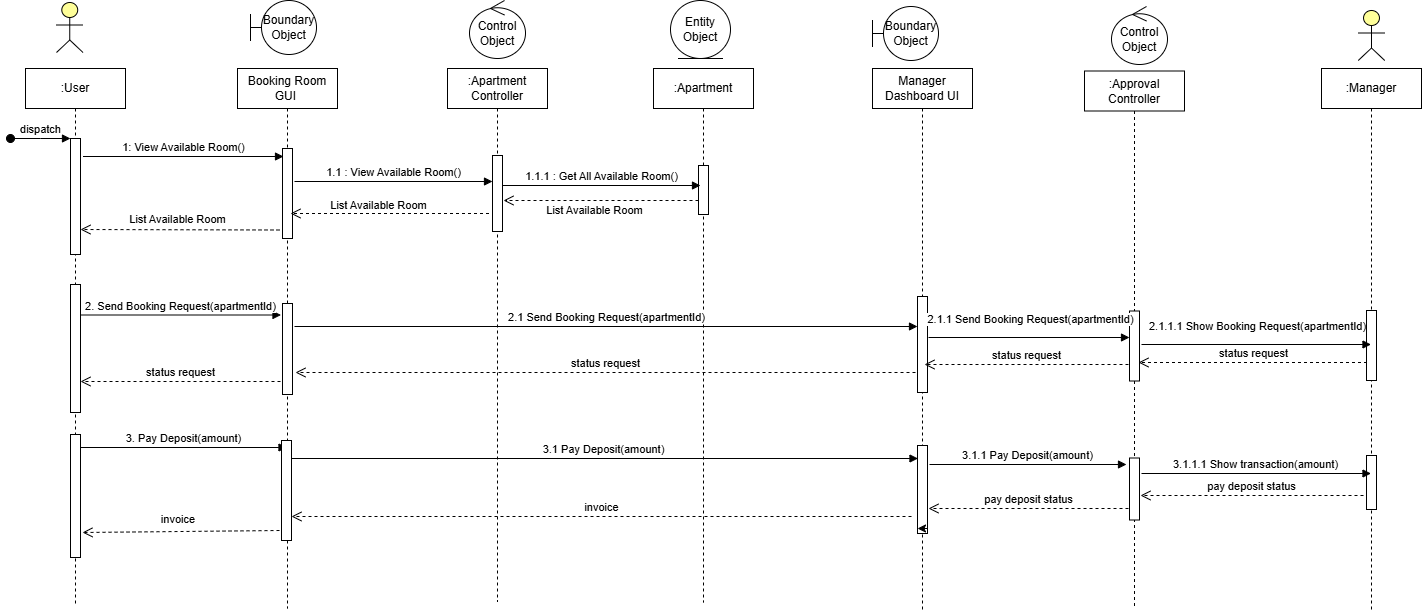

The diagram above was exported from draw.io. Its source (the exported page's mxGraphModel, read from the mxfile embedded in the PNG):
<mxGraphModel dx="1884" dy="587" grid="0" gridSize="10" guides="1" tooltips="1" connect="1" arrows="1" fold="1" page="1" pageScale="1" pageWidth="850" pageHeight="1100" math="0" shadow="0">
  <root>
    <mxCell id="0" />
    <mxCell id="1" parent="0" />
    <mxCell id="aM9ryv3xv72pqoxQDRHE-1" value=":User" style="shape=umlLifeline;whiteSpace=wrap;html=1;container=0;dropTarget=0;collapsible=0;recursiveResize=0;outlineConnect=0;portConstraint=eastwest;newEdgeStyle={&quot;curved&quot;:0,&quot;rounded&quot;:0};points=[[0,0,0,0,5],[0,1,0,0,-5],[1,0,0,0,5],[1,1,0,0,-5]];perimeter=rectanglePerimeter;targetShapes=umlLifeline;participant=label;" parent="1" vertex="1">
      <mxGeometry x="3" y="81" width="100" height="536" as="geometry" />
    </mxCell>
    <mxCell id="aM9ryv3xv72pqoxQDRHE-2" value="" style="html=1;points=[];perimeter=orthogonalPerimeter;outlineConnect=0;targetShapes=umlLifeline;portConstraint=eastwest;newEdgeStyle={&quot;edgeStyle&quot;:&quot;elbowEdgeStyle&quot;,&quot;elbow&quot;:&quot;vertical&quot;,&quot;curved&quot;:0,&quot;rounded&quot;:0};" parent="aM9ryv3xv72pqoxQDRHE-1" vertex="1">
      <mxGeometry x="45" y="70" width="10" height="116" as="geometry" />
    </mxCell>
    <mxCell id="aM9ryv3xv72pqoxQDRHE-3" value="dispatch" style="html=1;verticalAlign=bottom;startArrow=oval;endArrow=block;startSize=8;edgeStyle=elbowEdgeStyle;elbow=vertical;curved=0;rounded=0;" parent="aM9ryv3xv72pqoxQDRHE-1" target="aM9ryv3xv72pqoxQDRHE-2" edge="1">
      <mxGeometry relative="1" as="geometry">
        <mxPoint x="-15" y="70" as="sourcePoint" />
      </mxGeometry>
    </mxCell>
    <mxCell id="LcPVIoTQp9CcYUV1tl6G-16" value="" style="html=1;points=[[0,0,0,0,5],[0,1,0,0,-5],[1,0,0,0,5],[1,1,0,0,-5]];perimeter=orthogonalPerimeter;outlineConnect=0;targetShapes=umlLifeline;portConstraint=eastwest;newEdgeStyle={&quot;curved&quot;:0,&quot;rounded&quot;:0};" parent="aM9ryv3xv72pqoxQDRHE-1" vertex="1">
      <mxGeometry x="45" y="216" width="10" height="128" as="geometry" />
    </mxCell>
    <mxCell id="LcPVIoTQp9CcYUV1tl6G-24" value="" style="html=1;points=[[0,0,0,0,5],[0,1,0,0,-5],[1,0,0,0,5],[1,1,0,0,-5]];perimeter=orthogonalPerimeter;outlineConnect=0;targetShapes=umlLifeline;portConstraint=eastwest;newEdgeStyle={&quot;curved&quot;:0,&quot;rounded&quot;:0};" parent="aM9ryv3xv72pqoxQDRHE-1" vertex="1">
      <mxGeometry x="45" y="366" width="10" height="123" as="geometry" />
    </mxCell>
    <mxCell id="aM9ryv3xv72pqoxQDRHE-5" value="Booking Room GUI&amp;nbsp;" style="shape=umlLifeline;perimeter=lifelinePerimeter;whiteSpace=wrap;html=1;container=0;dropTarget=0;collapsible=0;recursiveResize=0;outlineConnect=0;portConstraint=eastwest;newEdgeStyle={&quot;edgeStyle&quot;:&quot;elbowEdgeStyle&quot;,&quot;elbow&quot;:&quot;vertical&quot;,&quot;curved&quot;:0,&quot;rounded&quot;:0};" parent="1" vertex="1">
      <mxGeometry x="215" y="81" width="100" height="540" as="geometry" />
    </mxCell>
    <mxCell id="aM9ryv3xv72pqoxQDRHE-6" value="" style="html=1;points=[];perimeter=orthogonalPerimeter;outlineConnect=0;targetShapes=umlLifeline;portConstraint=eastwest;newEdgeStyle={&quot;edgeStyle&quot;:&quot;elbowEdgeStyle&quot;,&quot;elbow&quot;:&quot;vertical&quot;,&quot;curved&quot;:0,&quot;rounded&quot;:0};" parent="aM9ryv3xv72pqoxQDRHE-5" vertex="1">
      <mxGeometry x="45" y="80" width="10" height="90" as="geometry" />
    </mxCell>
    <mxCell id="LcPVIoTQp9CcYUV1tl6G-18" value="" style="html=1;points=[[0,0,0,0,5],[0,1,0,0,-5],[1,0,0,0,5],[1,1,0,0,-5]];perimeter=orthogonalPerimeter;outlineConnect=0;targetShapes=umlLifeline;portConstraint=eastwest;newEdgeStyle={&quot;curved&quot;:0,&quot;rounded&quot;:0};" parent="aM9ryv3xv72pqoxQDRHE-5" vertex="1">
      <mxGeometry x="45" y="235" width="10" height="91" as="geometry" />
    </mxCell>
    <mxCell id="LcPVIoTQp9CcYUV1tl6G-1" value=":Apartment" style="shape=umlLifeline;perimeter=lifelinePerimeter;whiteSpace=wrap;html=1;container=0;dropTarget=0;collapsible=0;recursiveResize=0;outlineConnect=0;portConstraint=eastwest;newEdgeStyle={&quot;edgeStyle&quot;:&quot;elbowEdgeStyle&quot;,&quot;elbow&quot;:&quot;vertical&quot;,&quot;curved&quot;:0,&quot;rounded&quot;:0};" parent="1" vertex="1">
      <mxGeometry x="631" y="81" width="100" height="534" as="geometry" />
    </mxCell>
    <mxCell id="LcPVIoTQp9CcYUV1tl6G-2" value="" style="html=1;points=[];perimeter=orthogonalPerimeter;outlineConnect=0;targetShapes=umlLifeline;portConstraint=eastwest;newEdgeStyle={&quot;edgeStyle&quot;:&quot;elbowEdgeStyle&quot;,&quot;elbow&quot;:&quot;vertical&quot;,&quot;curved&quot;:0,&quot;rounded&quot;:0};" parent="LcPVIoTQp9CcYUV1tl6G-1" vertex="1">
      <mxGeometry x="45" y="97" width="10" height="49" as="geometry" />
    </mxCell>
    <mxCell id="LcPVIoTQp9CcYUV1tl6G-3" value="Manager Dashboard UI" style="shape=umlLifeline;perimeter=lifelinePerimeter;whiteSpace=wrap;html=1;container=0;dropTarget=0;collapsible=0;recursiveResize=0;outlineConnect=0;portConstraint=eastwest;newEdgeStyle={&quot;edgeStyle&quot;:&quot;elbowEdgeStyle&quot;,&quot;elbow&quot;:&quot;vertical&quot;,&quot;curved&quot;:0,&quot;rounded&quot;:0};" parent="1" vertex="1">
      <mxGeometry x="850" y="81" width="100" height="542" as="geometry" />
    </mxCell>
    <mxCell id="LcPVIoTQp9CcYUV1tl6G-4" value="" style="html=1;points=[];perimeter=orthogonalPerimeter;outlineConnect=0;targetShapes=umlLifeline;portConstraint=eastwest;newEdgeStyle={&quot;edgeStyle&quot;:&quot;elbowEdgeStyle&quot;,&quot;elbow&quot;:&quot;vertical&quot;,&quot;curved&quot;:0,&quot;rounded&quot;:0};" parent="LcPVIoTQp9CcYUV1tl6G-3" vertex="1">
      <mxGeometry x="45" y="228" width="10" height="96" as="geometry" />
    </mxCell>
    <mxCell id="FcxSoxdt9GSaLVqmVn0S-3" value="" style="html=1;points=[[0,0,0,0,5],[0,1,0,0,-5],[1,0,0,0,5],[1,1,0,0,-5]];perimeter=orthogonalPerimeter;outlineConnect=0;targetShapes=umlLifeline;portConstraint=eastwest;newEdgeStyle={&quot;curved&quot;:0,&quot;rounded&quot;:0};" vertex="1" parent="LcPVIoTQp9CcYUV1tl6G-3">
      <mxGeometry x="45" y="377" width="10" height="88" as="geometry" />
    </mxCell>
    <mxCell id="FcxSoxdt9GSaLVqmVn0S-28" style="edgeStyle=orthogonalEdgeStyle;rounded=0;orthogonalLoop=1;jettySize=auto;html=1;curved=0;exitX=1;exitY=1;exitDx=0;exitDy=-5;exitPerimeter=0;entryX=0;entryY=1;entryDx=0;entryDy=-5;entryPerimeter=0;" edge="1" parent="LcPVIoTQp9CcYUV1tl6G-3" source="FcxSoxdt9GSaLVqmVn0S-3" target="FcxSoxdt9GSaLVqmVn0S-3">
      <mxGeometry relative="1" as="geometry" />
    </mxCell>
    <mxCell id="LcPVIoTQp9CcYUV1tl6G-7" value="" style="html=1;outlineConnect=0;whiteSpace=wrap;fillColor=#ffff99;verticalLabelPosition=bottom;verticalAlign=top;align=center;shape=mxgraph.archimate3.actor;" parent="1" vertex="1">
      <mxGeometry x="34" y="15" width="26.5" height="50" as="geometry" />
    </mxCell>
    <mxCell id="LcPVIoTQp9CcYUV1tl6G-12" value="1: View Available Room()" style="html=1;verticalAlign=bottom;endArrow=block;curved=0;rounded=0;" parent="1" edge="1">
      <mxGeometry width="80" relative="1" as="geometry">
        <mxPoint x="60.5" y="169" as="sourcePoint" />
        <mxPoint x="261" y="169" as="targetPoint" />
      </mxGeometry>
    </mxCell>
    <mxCell id="LcPVIoTQp9CcYUV1tl6G-13" value="1.1 : View Available Room()" style="html=1;verticalAlign=bottom;endArrow=block;curved=0;rounded=0;" parent="1" edge="1" target="FcxSoxdt9GSaLVqmVn0S-2">
      <mxGeometry width="80" relative="1" as="geometry">
        <mxPoint x="272" y="194" as="sourcePoint" />
        <mxPoint x="465" y="194" as="targetPoint" />
      </mxGeometry>
    </mxCell>
    <mxCell id="LcPVIoTQp9CcYUV1tl6G-14" value="" style="html=1;verticalAlign=bottom;endArrow=open;dashed=1;endSize=8;curved=0;rounded=0;" parent="1" edge="1">
      <mxGeometry relative="1" as="geometry">
        <mxPoint x="472.5" y="226" as="sourcePoint" />
        <mxPoint x="268" y="226" as="targetPoint" />
      </mxGeometry>
    </mxCell>
    <mxCell id="FcxSoxdt9GSaLVqmVn0S-7" value="List Available Room" style="edgeLabel;html=1;align=center;verticalAlign=middle;resizable=0;points=[];" vertex="1" connectable="0" parent="LcPVIoTQp9CcYUV1tl6G-14">
      <mxGeometry x="0.4778" y="-3" relative="1" as="geometry">
        <mxPoint x="34" y="-6" as="offset" />
      </mxGeometry>
    </mxCell>
    <mxCell id="LcPVIoTQp9CcYUV1tl6G-15" value="" style="html=1;verticalAlign=bottom;endArrow=open;dashed=1;endSize=8;curved=0;rounded=0;" parent="1" edge="1">
      <mxGeometry relative="1" as="geometry">
        <mxPoint x="257" y="242.5" as="sourcePoint" />
        <mxPoint x="58" y="242" as="targetPoint" />
      </mxGeometry>
    </mxCell>
    <mxCell id="LcPVIoTQp9CcYUV1tl6G-20" value="2. Send Booking Request(apartmentId)" style="html=1;verticalAlign=bottom;endArrow=block;curved=0;rounded=0;" parent="1" edge="1">
      <mxGeometry width="80" relative="1" as="geometry">
        <mxPoint x="58" y="327.5" as="sourcePoint" />
        <mxPoint x="258.5" y="327.5" as="targetPoint" />
      </mxGeometry>
    </mxCell>
    <mxCell id="LcPVIoTQp9CcYUV1tl6G-21" value="2.1 Send Booking Request(apartmentId)" style="html=1;verticalAlign=bottom;endArrow=block;curved=0;rounded=0;" parent="1" target="LcPVIoTQp9CcYUV1tl6G-4" edge="1">
      <mxGeometry x="0.0016" width="80" relative="1" as="geometry">
        <mxPoint x="272" y="339" as="sourcePoint" />
        <mxPoint x="655" y="341" as="targetPoint" />
        <mxPoint as="offset" />
      </mxGeometry>
    </mxCell>
    <mxCell id="LcPVIoTQp9CcYUV1tl6G-22" value="status request" style="html=1;verticalAlign=bottom;endArrow=open;dashed=1;endSize=8;curved=0;rounded=0;" parent="1" edge="1">
      <mxGeometry relative="1" as="geometry">
        <mxPoint x="893" y="385" as="sourcePoint" />
        <mxPoint x="273" y="385" as="targetPoint" />
        <mxPoint as="offset" />
      </mxGeometry>
    </mxCell>
    <mxCell id="LcPVIoTQp9CcYUV1tl6G-23" value="status request" style="html=1;verticalAlign=bottom;endArrow=open;dashed=1;endSize=8;curved=0;rounded=0;" parent="1" edge="1">
      <mxGeometry relative="1" as="geometry">
        <mxPoint x="258" y="394" as="sourcePoint" />
        <mxPoint x="58" y="394" as="targetPoint" />
      </mxGeometry>
    </mxCell>
    <mxCell id="LcPVIoTQp9CcYUV1tl6G-25" value="3. Pay Deposit(amount)" style="html=1;verticalAlign=bottom;endArrow=block;curved=0;rounded=0;" parent="1" target="aM9ryv3xv72pqoxQDRHE-5" edge="1">
      <mxGeometry x="-0.0024" width="80" relative="1" as="geometry">
        <mxPoint x="58" y="460" as="sourcePoint" />
        <mxPoint x="258.5" y="460" as="targetPoint" />
        <mxPoint as="offset" />
      </mxGeometry>
    </mxCell>
    <mxCell id="LcPVIoTQp9CcYUV1tl6G-26" value="3.1 Pay Deposit(amount)" style="html=1;verticalAlign=bottom;endArrow=block;curved=0;rounded=0;" parent="1" edge="1" source="FcxSoxdt9GSaLVqmVn0S-24">
      <mxGeometry x="-0.0024" width="80" relative="1" as="geometry">
        <mxPoint x="263" y="471" as="sourcePoint" />
        <mxPoint x="895.5" y="471" as="targetPoint" />
        <mxPoint as="offset" />
      </mxGeometry>
    </mxCell>
    <mxCell id="LcPVIoTQp9CcYUV1tl6G-27" value="invoice" style="html=1;verticalAlign=bottom;endArrow=open;dashed=1;endSize=8;curved=0;rounded=0;" parent="1" edge="1">
      <mxGeometry relative="1" as="geometry">
        <mxPoint x="889" y="529" as="sourcePoint" />
        <mxPoint x="269" y="529" as="targetPoint" />
      </mxGeometry>
    </mxCell>
    <mxCell id="LcPVIoTQp9CcYUV1tl6G-28" value="invoice&amp;nbsp;" style="html=1;verticalAlign=bottom;endArrow=open;dashed=1;endSize=8;curved=0;rounded=0;" parent="1" edge="1">
      <mxGeometry x="0.0146" y="-3" relative="1" as="geometry">
        <mxPoint x="257" y="543" as="sourcePoint" />
        <mxPoint x="60" y="545" as="targetPoint" />
        <mxPoint as="offset" />
      </mxGeometry>
    </mxCell>
    <mxCell id="FcxSoxdt9GSaLVqmVn0S-1" value=":Apartment Controller" style="shape=umlLifeline;perimeter=lifelinePerimeter;whiteSpace=wrap;html=1;container=0;dropTarget=0;collapsible=0;recursiveResize=0;outlineConnect=0;portConstraint=eastwest;newEdgeStyle={&quot;edgeStyle&quot;:&quot;elbowEdgeStyle&quot;,&quot;elbow&quot;:&quot;vertical&quot;,&quot;curved&quot;:0,&quot;rounded&quot;:0};" vertex="1" parent="1">
      <mxGeometry x="425" y="81" width="100" height="533" as="geometry" />
    </mxCell>
    <mxCell id="FcxSoxdt9GSaLVqmVn0S-2" value="" style="html=1;points=[];perimeter=orthogonalPerimeter;outlineConnect=0;targetShapes=umlLifeline;portConstraint=eastwest;newEdgeStyle={&quot;edgeStyle&quot;:&quot;elbowEdgeStyle&quot;,&quot;elbow&quot;:&quot;vertical&quot;,&quot;curved&quot;:0,&quot;rounded&quot;:0};" vertex="1" parent="FcxSoxdt9GSaLVqmVn0S-1">
      <mxGeometry x="45" y="87" width="10" height="76" as="geometry" />
    </mxCell>
    <mxCell id="FcxSoxdt9GSaLVqmVn0S-5" value="1.1.1 : Get All Available Room()" style="html=1;verticalAlign=bottom;endArrow=block;curved=0;rounded=0;entryX=0;entryY=0.327;entryDx=0;entryDy=0;entryPerimeter=0;" edge="1" parent="1">
      <mxGeometry width="80" relative="1" as="geometry">
        <mxPoint x="480" y="198" as="sourcePoint" />
        <mxPoint x="678" y="198" as="targetPoint" />
      </mxGeometry>
    </mxCell>
    <mxCell id="FcxSoxdt9GSaLVqmVn0S-6" value="" style="html=1;verticalAlign=bottom;endArrow=open;dashed=1;endSize=8;curved=0;rounded=0;" edge="1" parent="1" source="LcPVIoTQp9CcYUV1tl6G-2">
      <mxGeometry relative="1" as="geometry">
        <mxPoint x="670" y="215" as="sourcePoint" />
        <mxPoint x="481" y="213" as="targetPoint" />
      </mxGeometry>
    </mxCell>
    <mxCell id="FcxSoxdt9GSaLVqmVn0S-8" value="List Available Room" style="edgeLabel;html=1;align=center;verticalAlign=middle;resizable=0;points=[];" vertex="1" connectable="0" parent="1">
      <mxGeometry x="150" y="218" as="geometry">
        <mxPoint x="4" y="13" as="offset" />
      </mxGeometry>
    </mxCell>
    <mxCell id="FcxSoxdt9GSaLVqmVn0S-9" value="List Available Room" style="edgeLabel;html=1;align=center;verticalAlign=middle;resizable=0;points=[];" vertex="1" connectable="0" parent="1">
      <mxGeometry x="571" y="222" as="geometry" />
    </mxCell>
    <mxCell id="FcxSoxdt9GSaLVqmVn0S-10" value=":Approval Controller" style="shape=umlLifeline;perimeter=lifelinePerimeter;whiteSpace=wrap;html=1;container=0;dropTarget=0;collapsible=0;recursiveResize=0;outlineConnect=0;portConstraint=eastwest;newEdgeStyle={&quot;edgeStyle&quot;:&quot;elbowEdgeStyle&quot;,&quot;elbow&quot;:&quot;vertical&quot;,&quot;curved&quot;:0,&quot;rounded&quot;:0};" vertex="1" parent="1">
      <mxGeometry x="1062" y="83.5" width="100" height="537.5" as="geometry" />
    </mxCell>
    <mxCell id="FcxSoxdt9GSaLVqmVn0S-11" value="" style="html=1;points=[];perimeter=orthogonalPerimeter;outlineConnect=0;targetShapes=umlLifeline;portConstraint=eastwest;newEdgeStyle={&quot;edgeStyle&quot;:&quot;elbowEdgeStyle&quot;,&quot;elbow&quot;:&quot;vertical&quot;,&quot;curved&quot;:0,&quot;rounded&quot;:0};" vertex="1" parent="FcxSoxdt9GSaLVqmVn0S-10">
      <mxGeometry x="45" y="240" width="10" height="70" as="geometry" />
    </mxCell>
    <mxCell id="FcxSoxdt9GSaLVqmVn0S-12" value="" style="html=1;points=[[0,0,0,0,5],[0,1,0,0,-5],[1,0,0,0,5],[1,1,0,0,-5]];perimeter=orthogonalPerimeter;outlineConnect=0;targetShapes=umlLifeline;portConstraint=eastwest;newEdgeStyle={&quot;curved&quot;:0,&quot;rounded&quot;:0};" vertex="1" parent="FcxSoxdt9GSaLVqmVn0S-10">
      <mxGeometry x="45" y="387" width="10" height="62" as="geometry" />
    </mxCell>
    <mxCell id="FcxSoxdt9GSaLVqmVn0S-13" value=":Manager" style="shape=umlLifeline;perimeter=lifelinePerimeter;whiteSpace=wrap;html=1;container=0;dropTarget=0;collapsible=0;recursiveResize=0;outlineConnect=0;portConstraint=eastwest;newEdgeStyle={&quot;edgeStyle&quot;:&quot;elbowEdgeStyle&quot;,&quot;elbow&quot;:&quot;vertical&quot;,&quot;curved&quot;:0,&quot;rounded&quot;:0};" vertex="1" parent="1">
      <mxGeometry x="1299" y="81" width="100" height="542" as="geometry" />
    </mxCell>
    <mxCell id="FcxSoxdt9GSaLVqmVn0S-14" value="" style="html=1;points=[];perimeter=orthogonalPerimeter;outlineConnect=0;targetShapes=umlLifeline;portConstraint=eastwest;newEdgeStyle={&quot;edgeStyle&quot;:&quot;elbowEdgeStyle&quot;,&quot;elbow&quot;:&quot;vertical&quot;,&quot;curved&quot;:0,&quot;rounded&quot;:0};" vertex="1" parent="FcxSoxdt9GSaLVqmVn0S-13">
      <mxGeometry x="45" y="242" width="10" height="70" as="geometry" />
    </mxCell>
    <mxCell id="FcxSoxdt9GSaLVqmVn0S-15" value="" style="html=1;points=[[0,0,0,0,5],[0,1,0,0,-5],[1,0,0,0,5],[1,1,0,0,-5]];perimeter=orthogonalPerimeter;outlineConnect=0;targetShapes=umlLifeline;portConstraint=eastwest;newEdgeStyle={&quot;curved&quot;:0,&quot;rounded&quot;:0};" vertex="1" parent="FcxSoxdt9GSaLVqmVn0S-13">
      <mxGeometry x="45" y="387" width="10" height="54" as="geometry" />
    </mxCell>
    <mxCell id="FcxSoxdt9GSaLVqmVn0S-16" value="2.1.1 Send Booking Request(apartmentId)" style="html=1;verticalAlign=bottom;endArrow=block;curved=0;rounded=0;" edge="1" parent="1" target="FcxSoxdt9GSaLVqmVn0S-11">
      <mxGeometry x="0.0149" y="9" width="80" relative="1" as="geometry">
        <mxPoint x="906" y="350" as="sourcePoint" />
        <mxPoint x="1058" y="350" as="targetPoint" />
        <mxPoint as="offset" />
      </mxGeometry>
    </mxCell>
    <mxCell id="FcxSoxdt9GSaLVqmVn0S-17" value="2.1.1.1 Show Booking Request(apartmentId)" style="html=1;verticalAlign=bottom;endArrow=block;curved=0;rounded=0;" edge="1" parent="1" target="FcxSoxdt9GSaLVqmVn0S-13">
      <mxGeometry x="0.0149" y="9" width="80" relative="1" as="geometry">
        <mxPoint x="1119" y="357" as="sourcePoint" />
        <mxPoint x="1311" y="357" as="targetPoint" />
        <mxPoint as="offset" />
      </mxGeometry>
    </mxCell>
    <mxCell id="FcxSoxdt9GSaLVqmVn0S-18" value="status request" style="html=1;verticalAlign=bottom;endArrow=open;dashed=1;endSize=8;curved=0;rounded=0;" edge="1" parent="1">
      <mxGeometry relative="1" as="geometry">
        <mxPoint x="1344.5" y="375" as="sourcePoint" />
        <mxPoint x="1116" y="375" as="targetPoint" />
      </mxGeometry>
    </mxCell>
    <mxCell id="FcxSoxdt9GSaLVqmVn0S-19" value="status request" style="html=1;verticalAlign=bottom;endArrow=open;dashed=1;endSize=8;curved=0;rounded=0;" edge="1" parent="1">
      <mxGeometry relative="1" as="geometry">
        <mxPoint x="1106" y="377" as="sourcePoint" />
        <mxPoint x="902" y="377" as="targetPoint" />
      </mxGeometry>
    </mxCell>
    <mxCell id="FcxSoxdt9GSaLVqmVn0S-21" value="3.1.1 Pay Deposit(amount)" style="html=1;verticalAlign=bottom;endArrow=block;curved=0;rounded=0;" edge="1" parent="1">
      <mxGeometry x="-0.0024" width="80" relative="1" as="geometry">
        <mxPoint x="907" y="477" as="sourcePoint" />
        <mxPoint x="1104" y="477" as="targetPoint" />
        <mxPoint as="offset" />
      </mxGeometry>
    </mxCell>
    <mxCell id="FcxSoxdt9GSaLVqmVn0S-23" value="" style="html=1;verticalAlign=bottom;endArrow=block;curved=0;rounded=0;" edge="1" parent="1" target="FcxSoxdt9GSaLVqmVn0S-24">
      <mxGeometry x="-0.0024" width="80" relative="1" as="geometry">
        <mxPoint x="263" y="471" as="sourcePoint" />
        <mxPoint x="895.5" y="471" as="targetPoint" />
        <mxPoint as="offset" />
      </mxGeometry>
    </mxCell>
    <mxCell id="FcxSoxdt9GSaLVqmVn0S-24" value="" style="html=1;points=[[0,0,0,0,5],[0,1,0,0,-5],[1,0,0,0,5],[1,1,0,0,-5]];perimeter=orthogonalPerimeter;outlineConnect=0;targetShapes=umlLifeline;portConstraint=eastwest;newEdgeStyle={&quot;curved&quot;:0,&quot;rounded&quot;:0};" vertex="1" parent="1">
      <mxGeometry x="259" y="453" width="10" height="100" as="geometry" />
    </mxCell>
    <mxCell id="FcxSoxdt9GSaLVqmVn0S-25" value="3.1.1.1 Show transaction(amount)" style="html=1;verticalAlign=bottom;endArrow=block;curved=0;rounded=0;" edge="1" parent="1" target="FcxSoxdt9GSaLVqmVn0S-13">
      <mxGeometry x="-0.0024" width="80" relative="1" as="geometry">
        <mxPoint x="1119" y="486" as="sourcePoint" />
        <mxPoint x="1316" y="486" as="targetPoint" />
        <mxPoint as="offset" />
      </mxGeometry>
    </mxCell>
    <mxCell id="FcxSoxdt9GSaLVqmVn0S-26" value="pay deposit status" style="html=1;verticalAlign=bottom;endArrow=open;dashed=1;endSize=8;curved=0;rounded=0;" edge="1" parent="1">
      <mxGeometry relative="1" as="geometry">
        <mxPoint x="1341" y="508" as="sourcePoint" />
        <mxPoint x="1118" y="508" as="targetPoint" />
      </mxGeometry>
    </mxCell>
    <mxCell id="FcxSoxdt9GSaLVqmVn0S-27" value="pay deposit status" style="html=1;verticalAlign=bottom;endArrow=open;dashed=1;endSize=8;curved=0;rounded=0;" edge="1" parent="1">
      <mxGeometry relative="1" as="geometry">
        <mxPoint x="1106" y="521" as="sourcePoint" />
        <mxPoint x="906" y="521" as="targetPoint" />
      </mxGeometry>
    </mxCell>
    <mxCell id="FcxSoxdt9GSaLVqmVn0S-29" value="Boundary Object" style="shape=umlBoundary;whiteSpace=wrap;html=1;" vertex="1" parent="1">
      <mxGeometry x="228" y="13" width="66" height="54" as="geometry" />
    </mxCell>
    <mxCell id="FcxSoxdt9GSaLVqmVn0S-30" value="Control Object" style="ellipse;shape=umlControl;whiteSpace=wrap;html=1;" vertex="1" parent="1">
      <mxGeometry x="447" y="13" width="56" height="58" as="geometry" />
    </mxCell>
    <mxCell id="FcxSoxdt9GSaLVqmVn0S-31" value="Entity Object" style="ellipse;shape=umlEntity;whiteSpace=wrap;html=1;" vertex="1" parent="1">
      <mxGeometry x="648" y="13" width="60" height="58" as="geometry" />
    </mxCell>
    <mxCell id="FcxSoxdt9GSaLVqmVn0S-32" value="Boundary Object" style="shape=umlBoundary;whiteSpace=wrap;html=1;" vertex="1" parent="1">
      <mxGeometry x="850" y="19" width="66" height="54" as="geometry" />
    </mxCell>
    <mxCell id="FcxSoxdt9GSaLVqmVn0S-33" value="Control Object" style="ellipse;shape=umlControl;whiteSpace=wrap;html=1;" vertex="1" parent="1">
      <mxGeometry x="1089" y="19" width="56" height="58" as="geometry" />
    </mxCell>
    <mxCell id="FcxSoxdt9GSaLVqmVn0S-34" value="" style="html=1;outlineConnect=0;whiteSpace=wrap;fillColor=#ffff99;verticalLabelPosition=bottom;verticalAlign=top;align=center;shape=mxgraph.archimate3.actor;" vertex="1" parent="1">
      <mxGeometry x="1335.75" y="23" width="26.5" height="50" as="geometry" />
    </mxCell>
  </root>
</mxGraphModel>